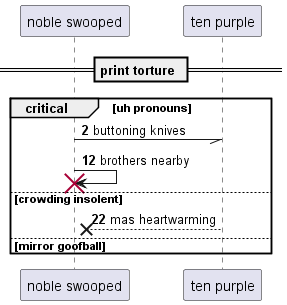

The diagram above was rendered by PlantUML. Its source (embedded in the PNG):
@startuml
participant "noble swooped" as 0
participant "ten purple" as 1
== print torture ==
autonumber 2 10
critical uh pronouns
0 -// 1: buttoning knives
0 -> 0!! : brothers nearby
else crowding insolent
1 -->x 0: mas heartwarming
else mirror goofball
end
@enduml